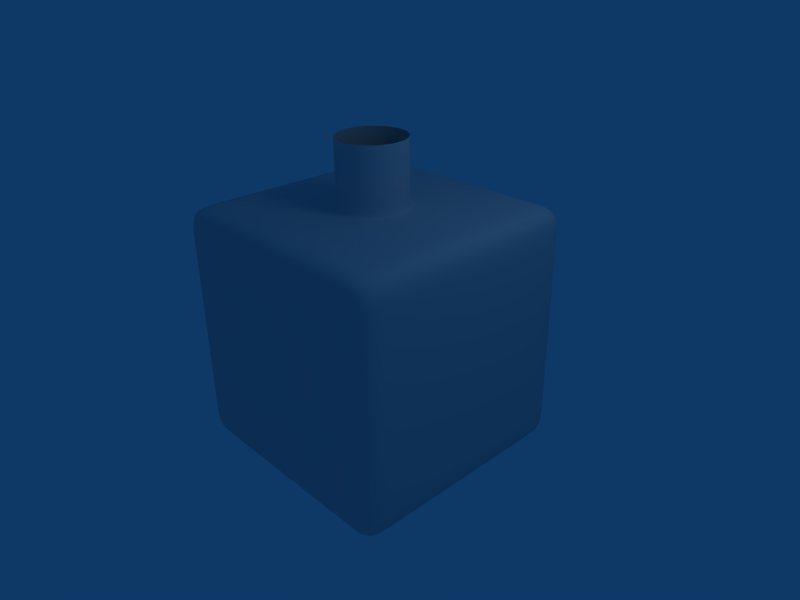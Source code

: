 # Source: Furo_malha.blend  (saved by Blender 2.48.1; exported with 4.5.12 LTS)
import bpy
from mathutils import Matrix  # noqa: F401  (used for matrix-valued properties, if any)

bpy.ops.wm.read_factory_settings(use_empty=True)
scene = bpy.context.scene
scene.name = 'Scene'

# ---- collections
col_collection_1 = bpy.data.collections.new('Collection 1'); scene.collection.children.link(col_collection_1)

# ---- materials (node trees are filled in below, after node groups)
mat_material = bpy.data.materials.new('Material')
mat_material.alpha_threshold = 0.0
mat_material.roughness = 0.5
mat_material.line_color = (0.0, 0.0, 0.0, 1.0)

# ---- material node trees

# ---- world
world_world = bpy.data.worlds.new('World'); scene.world = world_world
world_world.color = (0.05656, 0.2208, 0.4)
world_world.use_sun_shadow = False
world_world.sun_shadow_jitter_overblur = 0.0
world_world.cycles.sampling_method = 'MANUAL'
world_world.cycles.sample_map_resolution = 256

# ---- cameras
cam_camera = bpy.data.cameras.new('Camera')
cam_camera.passepartout_alpha = 0.2
cam_camera.clip_end = 100.0
cam_camera.lens = 35.0
cam_camera.ortho_scale = 7.314
cam_camera.show_passepartout = False
cam_camera.show_safe_areas = True
cam_camera.dof.focus_distance = 0.0
cam_camera.dof.aperture_fstop = 128.0

# ---- lights
light_spot = bpy.data.lights.new('Spot', 'POINT')
light_spot.transmission_factor = 0.0
light_spot.cutoff_distance = 30.0
light_spot.energy = 100.0
light_spot.shadow_buffer_clip_start = 1.001
light_spot.shadow_soft_size = 1.0
light_spot.shadow_maximum_resolution = 0.006
light_spot.use_absolute_resolution = True
light_spot.cycles.use_multiple_importance_sampling = False

# ---- meshes
me_cube = bpy.data.meshes.new('Cube')
me_cube.from_pydata([(1.826, 1.826, -1.826), (1.826, -1.826, -1.826), (-1.826, -1.826, -1.826), (-1.826, 1.826, -1.826), (1.826, 1.826, 1.826), (1.826, -1.826, 1.826), (-1.826, -1.826, 1.826), (-1.826, 1.826, 1.826), (1.826, -1.497e-08, -1.826), (3.566e-07, 1.826, -1.826), (1.826, 1.826, 1.218e-09), (-7.873e-08, -1.826, -1.826), (1.826, -1.826, 1.218e-09), (-1.826, 5.292e-07, -1.826), (-1.826, -1.826, 1.218e-09), (-1.826, 1.826, 1.218e-09), (1.826, -9.945e-07, 1.826), (5.199e-07, 1.826, 1.826), (-8.95e-07, -1.826, 1.826), (-1.826, 3.659e-07, 1.826), (1.389e-07, 2.571e-07, -1.826), (1.826, -5.047e-07, 1.218e-09), (-4.869e-07, -1.826, 1.218e-09), (-1.826, 4.476e-07, 1.218e-09), (4.382e-07, 1.826, 1.218e-09), (1.826, 0.913, -1.826), (1.826, -0.913, -1.826), (0.913, 1.826, -1.826), (-0.913, 1.826, -1.826), (1.826, 1.826, -0.913), (1.826, 1.826, 0.913), (0.913, -1.826, -1.826), (-0.913, -1.826, -1.826), (1.826, -1.826, -0.913), (1.826, -1.826, 0.913), (-1.826, -0.913, -1.826), (-1.826, 0.913, -1.826), (-1.826, -1.826, -0.913), (-1.826, -1.826, 0.913), (-1.826, 1.826, -0.913), (-1.826, 1.826, 0.913), (1.826, 0.913, 1.826), (1.826, -0.913, 1.826), (0.913, 1.826, 1.826), (-0.913, 1.826, 1.826), (0.913, -1.826, 1.826), (-0.913, -1.826, 1.826), (-1.826, -0.913, 1.826), (-1.826, 0.913, 1.826), (3.011e-08, -0.913, -1.826), (0.913, 1.211e-07, -1.826), (2.478e-07, 0.913, -1.826), (-0.913, 3.932e-07, -1.826), (-0.913, 2.584e-08, 1.826), (1.661e-07, 0.913, 1.826), (0.913, -6.544e-07, 1.826), (-5.413e-07, -0.913, 1.826), (1.826, -7.496e-07, 0.913), (1.826, 0.913, 1.218e-09), (1.826, -2.598e-07, -0.913), (1.826, -0.913, 1.218e-09), (-6.909e-07, -1.826, 0.913), (0.913, -1.826, 1.218e-09), (-2.828e-07, -1.826, -0.913), (-0.913, -1.826, 1.218e-09), (-1.826, 4.068e-07, 0.913), (-1.826, -0.913, 1.218e-09), (-1.826, 4.884e-07, -0.913), (-1.826, 0.913, 1.218e-09), (3.974e-07, 1.826, -0.913), (0.913, 1.826, 1.218e-09), (4.79e-07, 1.826, 0.913), (-0.913, 1.826, 1.218e-09), (0.913, -0.913, -1.826), (0.913, 0.913, -1.826), (-0.913, -0.913, -1.826), (-0.913, 0.913, -1.826), (-0.913, 0.913, 1.826), (0.913, 0.913, 1.826), (-0.913, -0.913, 1.826), (0.913, -0.913, 1.826), (1.826, 0.913, 0.913), (1.826, 0.913, -0.913), (1.826, -0.913, 0.913), (1.826, -0.913, -0.913), (0.913, -1.826, 0.913), (0.913, -1.826, -0.913), (-0.913, -1.826, 0.913), (-0.913, -1.826, -0.913), (-1.826, -0.913, 0.913), (-1.826, -0.913, -0.913), (-1.826, 0.913, 0.913), (-1.826, 0.913, -0.913), (0.913, 1.826, -0.913), (0.913, 1.826, 0.913), (-0.913, 1.826, -0.913), (-0.913, 1.826, 0.913), (1.826, 1.369, -1.826), (1.826, 0.4565, -1.826), (1.826, -1.369, -1.826), (1.826, -0.4565, -1.826), (1.369, 1.826, -1.826), (0.4565, 1.826, -1.826), (-1.369, 1.826, -1.826), (-0.4565, 1.826, -1.826), (1.826, 1.826, -1.369), (1.826, 1.826, -0.4565), (1.826, 1.826, 1.369), (1.826, 1.826, 0.4565), (1.369, -1.826, -1.826), (0.4565, -1.826, -1.826), (-1.369, -1.826, -1.826), (-0.4565, -1.826, -1.826), (1.826, -1.826, -1.369), (1.826, -1.826, -0.4565), (1.826, -1.826, 1.369), (1.826, -1.826, 0.4565), (-1.826, -1.369, -1.826), (-1.826, -0.4565, -1.826), (-1.826, 1.369, -1.826), (-1.826, 0.4565, -1.826), (-1.826, -1.826, -1.369), (-1.826, -1.826, -0.4565), (-1.826, -1.826, 1.369), (-1.826, -1.826, 0.4565), (-1.826, 1.826, -1.369), (-1.826, 1.826, -0.4565), (-1.826, 1.826, 1.369), (-1.826, 1.826, 0.4565), (1.826, 1.369, 1.826), (1.826, 0.4565, 1.826), (1.826, -1.369, 1.826), (1.826, -0.4565, 1.826), (1.369, 1.826, 1.826), (0.4565, 1.826, 1.826), (-1.369, 1.826, 1.826), (-0.4565, 1.826, 1.826), (1.369, -1.826, 1.826), (0.4565, -1.826, 1.826), (-1.369, -1.826, 1.826), (-0.4565, -1.826, 1.826), (-1.826, -1.369, 1.826), (-1.826, -0.4565, 1.826), (-1.826, 1.369, 1.826), (-1.826, 0.4565, 1.826), (-2.431e-08, -1.369, -1.826), (8.452e-08, -0.4565, -1.826), (1.369, 5.305e-08, -1.826), (0.4565, 1.891e-07, -1.826), (3.022e-07, 1.369, -1.826), (1.934e-07, 0.4565, -1.826), (-1.369, 4.612e-07, -1.826), (-0.4565, 3.251e-07, -1.826), (-1.369, 1.959e-07, 1.826), (-0.551, -1.131e-07, 1.826), (3.43e-07, 1.369, 1.826), (2.72e-08, 0.551, 1.826), (1.369, -8.244e-07, 1.826), (0.551, -5.237e-07, 1.826), (-7.181e-07, -1.369, 1.826), (-3.998e-07, -0.551, 1.826), (1.826, -8.72e-07, 1.369), (1.826, -6.272e-07, 0.4565), (1.826, 1.369, 1.218e-09), (1.826, 0.4565, 1.218e-09), (1.826, -1.374e-07, -1.369), (1.826, -3.823e-07, -0.4565), (1.826, -1.369, 1.218e-09), (1.826, -0.4565, 1.218e-09), (-7.929e-07, -1.826, 1.369), (-5.889e-07, -1.826, 0.4565), (1.369, -1.826, 1.218e-09), (0.4565, -1.826, 1.218e-09), (-1.808e-07, -1.826, -1.369), (-3.848e-07, -1.826, -0.4565), (-1.369, -1.826, 1.218e-09), (-0.4565, -1.826, 1.218e-09), (-1.826, 3.864e-07, 1.369), (-1.826, 4.272e-07, 0.4565), (-1.826, -1.369, 1.218e-09), (-1.826, -0.4565, 1.218e-09), (-1.826, 5.088e-07, -1.369), (-1.826, 4.68e-07, -0.4565), (-1.826, 1.369, 1.218e-09), (-1.826, 0.4565, 1.218e-09), (3.77e-07, 1.826, -1.369), (4.178e-07, 1.826, -0.4565), (1.369, 1.826, 1.218e-09), (0.4565, 1.826, 1.218e-09), (4.995e-07, 1.826, 1.369), (4.586e-07, 1.826, 0.4565), (-1.369, 1.826, 1.218e-09), (-0.4565, 1.826, 1.218e-09), (0.913, -1.369, -1.826), (1.369, -0.913, -1.826), (0.913, -0.4565, -1.826), (0.4565, -0.913, -1.826), (0.913, 0.4565, -1.826), (1.369, 0.913, -1.826), (0.913, 1.369, -1.826), (0.4565, 0.913, -1.826), (-0.913, -1.369, -1.826), (-0.4565, -0.913, -1.826), (-0.913, -0.4565, -1.826), (-1.369, -0.913, -1.826), (-0.913, 0.4565, -1.826), (-0.4565, 0.913, -1.826), (-0.913, 1.369, -1.826), (-1.369, 0.913, -1.826), (-1.369, 0.913, 1.826), (-0.913, 1.369, 1.826), (-0.4565, 0.913, 1.826), (-0.913, 0.4565, 1.826), (0.4565, 0.913, 1.826), (0.913, 1.369, 1.826), (1.369, 0.913, 1.826), (0.913, 0.4565, 1.826), (-1.369, -0.913, 1.826), (-0.913, -0.4565, 1.826), (-0.4565, -0.913, 1.826), (-0.913, -1.369, 1.826), (0.4565, -0.913, 1.826), (0.913, -0.4565, 1.826), (1.369, -0.913, 1.826), (0.913, -1.369, 1.826), (1.826, 0.913, 1.369), (1.826, 1.369, 0.913), (1.826, 0.913, 0.4565), (1.826, 0.4565, 0.913), (1.826, 0.913, -0.4565), (1.826, 1.369, -0.913), (1.826, 0.913, -1.369), (1.826, 0.4565, -0.913), (1.826, -0.913, 1.369), (1.826, -0.4565, 0.913), (1.826, -0.913, 0.4565), (1.826, -1.369, 0.913), (1.826, -0.913, -0.4565), (1.826, -0.4565, -0.913), (1.826, -0.913, -1.369), (1.826, -1.369, -0.913), (0.913, -1.826, 1.369), (1.369, -1.826, 0.913), (0.913, -1.826, 0.4565), (0.4565, -1.826, 0.913), (0.913, -1.826, -0.4565), (1.369, -1.826, -0.913), (0.913, -1.826, -1.369), (0.4565, -1.826, -0.913), (-0.913, -1.826, 1.369), (-0.4565, -1.826, 0.913), (-0.913, -1.826, 0.4565), (-1.369, -1.826, 0.913), (-0.913, -1.826, -0.4565), (-0.4565, -1.826, -0.913), (-0.913, -1.826, -1.369), (-1.369, -1.826, -0.913), (-1.826, -0.913, 1.369), (-1.826, -1.369, 0.913), (-1.826, -0.913, 0.4565), (-1.826, -0.4565, 0.913), (-1.826, -0.913, -0.4565), (-1.826, -1.369, -0.913), (-1.826, -0.913, -1.369), (-1.826, -0.4565, -0.913), (-1.826, 0.913, 1.369), (-1.826, 0.4565, 0.913), (-1.826, 0.913, 0.4565), (-1.826, 1.369, 0.913), (-1.826, 0.913, -0.4565), (-1.826, 0.4565, -0.913), (-1.826, 0.913, -1.369), (-1.826, 1.369, -0.913), (0.913, 1.826, -1.369), (1.369, 1.826, -0.913), (0.913, 1.826, -0.4565), (0.4565, 1.826, -0.913), (0.913, 1.826, 0.4565), (1.369, 1.826, 0.913), (0.913, 1.826, 1.369), (0.4565, 1.826, 0.913), (-0.913, 1.826, -1.369), (-0.4565, 1.826, -0.913), (-0.913, 1.826, -0.4565), (-1.369, 1.826, -0.913), (-0.913, 1.826, 0.4565), (-0.4565, 1.826, 0.913), (-0.913, 1.826, 1.369), (-1.369, 1.826, 0.913), (1.369, -1.369, -1.826), (1.369, -0.4565, -1.826), (0.4565, -1.369, -1.826), (0.4565, -0.4565, -1.826), (1.369, 0.4565, -1.826), (1.369, 1.369, -1.826), (0.4565, 0.4565, -1.826), (0.4565, 1.369, -1.826), (-0.4565, -1.369, -1.826), (-0.4565, -0.4565, -1.826), (-1.369, -1.369, -1.826), (-1.369, -0.4565, -1.826), (-0.4565, 0.4565, -1.826), (-0.4565, 1.369, -1.826), (-1.369, 0.4565, -1.826), (-1.369, 1.369, -1.826), (-1.369, 1.369, 1.826), (-0.4565, 1.369, 1.826), (-1.369, 0.4565, 1.826), (-0.3896, 0.3896, 1.826), (0.4565, 1.369, 1.826), (1.369, 1.369, 1.826), (0.3896, 0.3896, 1.826), (1.369, 0.4565, 1.826), (-1.369, -0.4565, 1.826), (-0.3896, -0.3896, 1.826), (-1.369, -1.369, 1.826), (-0.4565, -1.369, 1.826), (0.3896, -0.3896, 1.826), (1.369, -0.4565, 1.826), (0.4565, -1.369, 1.826), (1.369, -1.369, 1.826), (1.826, 1.369, 1.369), (1.826, 1.369, 0.4565), (1.826, 0.4565, 1.369), (1.826, 0.4565, 0.4565), (1.826, 1.369, -0.4565), (1.826, 1.369, -1.369), (1.826, 0.4565, -0.4565), (1.826, 0.4565, -1.369), (1.826, -0.4565, 1.369), (1.826, -0.4565, 0.4565), (1.826, -1.369, 1.369), (1.826, -1.369, 0.4565), (1.826, -0.4565, -0.4565), (1.826, -0.4565, -1.369), (1.826, -1.369, -0.4565), (1.826, -1.369, -1.369), (1.369, -1.826, 1.369), (1.369, -1.826, 0.4565), (0.4565, -1.826, 1.369), (0.4565, -1.826, 0.4565), (1.369, -1.826, -0.4565), (1.369, -1.826, -1.369), (0.4565, -1.826, -0.4565), (0.4565, -1.826, -1.369), (-0.4565, -1.826, 1.369), (-0.4565, -1.826, 0.4565), (-1.369, -1.826, 1.369), (-1.369, -1.826, 0.4565), (-0.4565, -1.826, -0.4565), (-0.4565, -1.826, -1.369), (-1.369, -1.826, -0.4565), (-1.369, -1.826, -1.369), (-1.826, -1.369, 1.369), (-1.826, -1.369, 0.4565), (-1.826, -0.4565, 1.369), (-1.826, -0.4565, 0.4565), (-1.826, -1.369, -0.4565), (-1.826, -1.369, -1.369), (-1.826, -0.4565, -0.4565), (-1.826, -0.4565, -1.369), (-1.826, 0.4565, 1.369), (-1.826, 0.4565, 0.4565), (-1.826, 1.369, 1.369), (-1.826, 1.369, 0.4565), (-1.826, 0.4565, -0.4565), (-1.826, 0.4565, -1.369), (-1.826, 1.369, -0.4565), (-1.826, 1.369, -1.369), (1.369, 1.826, -1.369), (1.369, 1.826, -0.4565), (0.4565, 1.826, -1.369), (0.4565, 1.826, -0.4565), (1.369, 1.826, 0.4565), (1.369, 1.826, 1.369), (0.4565, 1.826, 0.4565), (0.4565, 1.826, 1.369), (-0.4565, 1.826, -1.369), (-0.4565, 1.826, -0.4565), (-1.369, 1.826, -1.369), (-1.369, 1.826, -0.4565), (-0.4565, 1.826, 0.4565), (-0.4565, 1.826, 1.369), (-1.369, 1.826, 0.4565), (-1.369, 1.826, 1.369), (2.72e-08, 0.551, 2.787), (-0.3896, 0.3896, 2.787), (-0.551, -1.131e-07, 2.787), (0.3896, 0.3896, 2.787), (0.551, -5.237e-07, 2.787), (-0.3896, -0.3896, 2.787), (-3.998e-07, -0.551, 2.787), (0.3896, -0.3896, 2.787), (-0.3896, 0.3896, 1.856), (2.72e-08, 0.551, 1.856), (-0.551, -1.131e-07, 1.856), (0.3896, 0.3896, 1.856), (0.551, -5.237e-07, 1.856), (-0.3896, -0.3896, 1.856), (-3.998e-07, -0.551, 1.856), (0.3896, -0.3896, 1.856)], [], [(99, 1, 109, 289), (26, 99, 289, 194), (289, 109, 31, 193), (194, 289, 193, 73), (100, 26, 194, 290), (8, 100, 290, 147), (290, 194, 73, 195), (147, 290, 195, 50), (193, 31, 110, 291), (73, 193, 291, 196), (291, 110, 11, 145), (196, 291, 145, 49), (195, 73, 196, 292), (50, 195, 292, 148), (292, 196, 49, 146), (148, 292, 146, 20), (98, 8, 147, 293), (25, 98, 293, 198), (293, 147, 50, 197), (198, 293, 197, 74), (97, 25, 198, 294), (0, 97, 294, 101), (294, 198, 74, 199), (101, 294, 199, 27), (197, 50, 148, 295), (74, 197, 295, 200), (295, 148, 20, 150), (200, 295, 150, 51), (199, 74, 200, 296), (27, 199, 296, 102), (296, 200, 51, 149), (102, 296, 149, 9), (145, 11, 112, 297), (49, 145, 297, 202), (297, 112, 32, 201), (202, 297, 201, 75), (146, 49, 202, 298), (20, 146, 298, 152), (298, 202, 75, 203), (152, 298, 203, 52), (201, 32, 111, 299), (75, 201, 299, 204), (299, 111, 2, 117), (204, 299, 117, 35), (203, 75, 204, 300), (52, 203, 300, 151), (300, 204, 35, 118), (151, 300, 118, 13), (150, 20, 152, 301), (51, 150, 301, 206), (301, 152, 52, 205), (206, 301, 205, 76), (149, 51, 206, 302), (9, 149, 302, 104), (302, 206, 76, 207), (104, 302, 207, 28), (205, 52, 151, 303), (76, 205, 303, 208), (303, 151, 13, 120), (208, 303, 120, 36), (207, 76, 208, 304), (28, 207, 304, 103), (304, 208, 36, 119), (103, 304, 119, 3), (135, 7, 143, 305), (44, 135, 305, 210), (305, 143, 48, 209), (210, 305, 209, 77), (136, 44, 210, 306), (17, 136, 306, 155), (306, 210, 77, 211), (155, 306, 211, 54), (209, 48, 144, 307), (77, 209, 307, 212), (307, 144, 19, 153), (212, 307, 153, 53), (211, 77, 212, 308), (54, 211, 308, 156), (308, 212, 53, 154), (134, 17, 155, 309), (43, 134, 309, 214), (309, 155, 54, 213), (214, 309, 213, 78), (133, 43, 214, 310), (4, 133, 310, 129), (310, 214, 78, 215), (129, 310, 215, 41), (213, 54, 156, 311), (78, 213, 311, 216), (216, 311, 158, 55), (215, 78, 216, 312), (41, 215, 312, 130), (312, 216, 55, 157), (130, 312, 157, 16), (153, 19, 142, 313), (53, 153, 313, 218), (313, 142, 47, 217), (218, 313, 217, 79), (154, 53, 218, 314), (314, 218, 79, 219), (160, 314, 219, 56), (217, 47, 141, 315), (79, 217, 315, 220), (315, 141, 6, 139), (220, 315, 139, 46), (219, 79, 220, 316), (56, 219, 316, 159), (316, 220, 46, 140), (159, 316, 140, 18), (55, 158, 317, 222), (317, 160, 56, 221), (222, 317, 221, 80), (157, 55, 222, 318), (16, 157, 318, 132), (318, 222, 80, 223), (132, 318, 223, 42), (221, 56, 159, 319), (80, 221, 319, 224), (319, 159, 18, 138), (224, 319, 138, 45), (223, 80, 224, 320), (42, 223, 320, 131), (320, 224, 45, 137), (131, 320, 137, 5), (107, 4, 129, 321), (30, 107, 321, 226), (321, 129, 41, 225), (226, 321, 225, 81), (108, 30, 226, 322), (10, 108, 322, 163), (322, 226, 81, 227), (163, 322, 227, 58), (225, 41, 130, 323), (81, 225, 323, 228), (323, 130, 16, 161), (228, 323, 161, 57), (227, 81, 228, 324), (58, 227, 324, 164), (324, 228, 57, 162), (164, 324, 162, 21), (106, 10, 163, 325), (29, 106, 325, 230), (325, 163, 58, 229), (230, 325, 229, 82), (105, 29, 230, 326), (0, 105, 326, 97), (326, 230, 82, 231), (97, 326, 231, 25), (229, 58, 164, 327), (82, 229, 327, 232), (327, 164, 21, 166), (232, 327, 166, 59), (231, 82, 232, 328), (25, 231, 328, 98), (328, 232, 59, 165), (98, 328, 165, 8), (161, 16, 132, 329), (57, 161, 329, 234), (329, 132, 42, 233), (234, 329, 233, 83), (162, 57, 234, 330), (21, 162, 330, 168), (330, 234, 83, 235), (168, 330, 235, 60), (233, 42, 131, 331), (83, 233, 331, 236), (331, 131, 5, 115), (236, 331, 115, 34), (235, 83, 236, 332), (60, 235, 332, 167), (332, 236, 34, 116), (167, 332, 116, 12), (166, 21, 168, 333), (59, 166, 333, 238), (333, 168, 60, 237), (238, 333, 237, 84), (165, 59, 238, 334), (8, 165, 334, 100), (334, 238, 84, 239), (100, 334, 239, 26), (237, 60, 167, 335), (84, 237, 335, 240), (335, 167, 12, 114), (240, 335, 114, 33), (239, 84, 240, 336), (26, 239, 336, 99), (336, 240, 33, 113), (99, 336, 113, 1), (115, 5, 137, 337), (34, 115, 337, 242), (337, 137, 45, 241), (242, 337, 241, 85), (116, 34, 242, 338), (12, 116, 338, 171), (338, 242, 85, 243), (171, 338, 243, 62), (241, 45, 138, 339), (85, 241, 339, 244), (339, 138, 18, 169), (244, 339, 169, 61), (243, 85, 244, 340), (62, 243, 340, 172), (340, 244, 61, 170), (172, 340, 170, 22), (114, 12, 171, 341), (33, 114, 341, 246), (341, 171, 62, 245), (246, 341, 245, 86), (113, 33, 246, 342), (1, 113, 342, 109), (342, 246, 86, 247), (109, 342, 247, 31), (245, 62, 172, 343), (86, 245, 343, 248), (343, 172, 22, 174), (248, 343, 174, 63), (247, 86, 248, 344), (31, 247, 344, 110), (344, 248, 63, 173), (110, 344, 173, 11), (169, 18, 140, 345), (61, 169, 345, 250), (345, 140, 46, 249), (250, 345, 249, 87), (170, 61, 250, 346), (22, 170, 346, 176), (346, 250, 87, 251), (176, 346, 251, 64), (249, 46, 139, 347), (87, 249, 347, 252), (347, 139, 6, 123), (252, 347, 123, 38), (251, 87, 252, 348), (64, 251, 348, 175), (348, 252, 38, 124), (175, 348, 124, 14), (174, 22, 176, 349), (63, 174, 349, 254), (349, 176, 64, 253), (254, 349, 253, 88), (173, 63, 254, 350), (11, 173, 350, 112), (350, 254, 88, 255), (112, 350, 255, 32), (253, 64, 175, 351), (88, 253, 351, 256), (351, 175, 14, 122), (256, 351, 122, 37), (255, 88, 256, 352), (32, 255, 352, 111), (352, 256, 37, 121), (111, 352, 121, 2), (123, 6, 141, 353), (38, 123, 353, 258), (353, 141, 47, 257), (258, 353, 257, 89), (124, 38, 258, 354), (14, 124, 354, 179), (354, 258, 89, 259), (179, 354, 259, 66), (257, 47, 142, 355), (89, 257, 355, 260), (355, 142, 19, 177), (260, 355, 177, 65), (259, 89, 260, 356), (66, 259, 356, 180), (356, 260, 65, 178), (180, 356, 178, 23), (122, 14, 179, 357), (37, 122, 357, 262), (357, 179, 66, 261), (262, 357, 261, 90), (121, 37, 262, 358), (2, 121, 358, 117), (358, 262, 90, 263), (117, 358, 263, 35), (261, 66, 180, 359), (90, 261, 359, 264), (359, 180, 23, 182), (264, 359, 182, 67), (263, 90, 264, 360), (35, 263, 360, 118), (360, 264, 67, 181), (118, 360, 181, 13), (177, 19, 144, 361), (65, 177, 361, 266), (361, 144, 48, 265), (266, 361, 265, 91), (178, 65, 266, 362), (23, 178, 362, 184), (362, 266, 91, 267), (184, 362, 267, 68), (265, 48, 143, 363), (91, 265, 363, 268), (363, 143, 7, 127), (268, 363, 127, 40), (267, 91, 268, 364), (68, 267, 364, 183), (364, 268, 40, 128), (183, 364, 128, 15), (182, 23, 184, 365), (67, 182, 365, 270), (365, 184, 68, 269), (270, 365, 269, 92), (181, 67, 270, 366), (13, 181, 366, 120), (366, 270, 92, 271), (120, 366, 271, 36), (269, 68, 183, 367), (92, 269, 367, 272), (367, 183, 15, 126), (272, 367, 126, 39), (271, 92, 272, 368), (36, 271, 368, 119), (368, 272, 39, 125), (119, 368, 125, 3), (105, 0, 101, 369), (29, 105, 369, 274), (369, 101, 27, 273), (274, 369, 273, 93), (106, 29, 274, 370), (10, 106, 370, 187), (370, 274, 93, 275), (187, 370, 275, 70), (273, 27, 102, 371), (93, 273, 371, 276), (371, 102, 9, 185), (276, 371, 185, 69), (275, 93, 276, 372), (70, 275, 372, 188), (372, 276, 69, 186), (188, 372, 186, 24), (108, 10, 187, 373), (30, 108, 373, 278), (373, 187, 70, 277), (278, 373, 277, 94), (107, 30, 278, 374), (4, 107, 374, 133), (374, 278, 94, 279), (133, 374, 279, 43), (277, 70, 188, 375), (94, 277, 375, 280), (375, 188, 24, 190), (280, 375, 190, 71), (279, 94, 280, 376), (43, 279, 376, 134), (376, 280, 71, 189), (134, 376, 189, 17), (185, 9, 104, 377), (69, 185, 377, 282), (377, 104, 28, 281), (282, 377, 281, 95), (186, 69, 282, 378), (24, 186, 378, 192), (378, 282, 95, 283), (192, 378, 283, 72), (281, 28, 103, 379), (95, 281, 379, 284), (379, 103, 3, 125), (284, 379, 125, 39), (283, 95, 284, 380), (72, 283, 380, 191), (380, 284, 39, 126), (191, 380, 126, 15), (190, 24, 192, 381), (71, 190, 381, 286), (381, 192, 72, 285), (286, 381, 285, 96), (189, 71, 286, 382), (17, 189, 382, 136), (382, 286, 96, 287), (136, 382, 287, 44), (285, 72, 191, 383), (96, 285, 383, 288), (383, 191, 15, 128), (288, 383, 128, 40), (287, 96, 288, 384), (44, 287, 384, 135), (384, 288, 40, 127), (135, 384, 127, 7), (308, 393, 394, 156), (393, 386, 385, 394), (154, 395, 393, 308), (395, 387, 386, 393), (156, 394, 396, 311), (394, 385, 388, 396), (311, 396, 397, 158), (396, 388, 389, 397), (314, 398, 395, 154), (398, 390, 387, 395), (160, 399, 398, 314), (399, 391, 390, 398), (317, 400, 399, 160), (400, 392, 391, 399), (158, 397, 400, 317), (397, 389, 392, 400)])
me_cube.polygons.foreach_set('use_smooth', [True] * 396)
me_cube.materials.append(mat_material)
me_cube.use_remesh_preserve_volume = False
me_cube.use_remesh_preserve_attributes = False
me_cube.use_mirror_vertex_groups = False
me_cube.update()

# ---- objects
ob_cube = bpy.data.objects.new('Cube', me_cube)
ob_lamp = bpy.data.objects.new('Lamp', light_spot)
ob_camera = bpy.data.objects.new('Camera', cam_camera)

# ---- transforms, parenting, visibility, modifiers, constraints
ob_cube.location = (0.0, 0.0, 0.0)
ob_cube.lock_rotations_4d = False
ob_cube.empty_display_type = 'ARROWS'
ob_cube.color = (0.0, 0.0, 0.0, 1.0)
ob_cube.lineart.crease_threshold = 0.0
_m = ob_cube.modifiers.new('Subsurf', 'SUBSURF')
_m.uv_smooth = 'PRESERVE_CORNERS'
_m.quality = 2
_m.levels = 2
_m.show_only_control_edges = False
ob_lamp.location = (4.076, 1.005, 5.904)
ob_lamp.rotation_euler = (0.6503, 0.05522, 1.866)
ob_lamp.lock_rotations_4d = False
ob_lamp.empty_display_type = 'ARROWS'
ob_lamp.color = (0.0, 0.0, 0.0, 0.0)
ob_lamp.lineart.crease_threshold = 0.0
ob_camera.location = (7.481, -6.508, 5.344)
ob_camera.rotation_euler = (1.109, 0.01082, 0.8149)
ob_camera.lock_rotations_4d = False
ob_camera.empty_display_type = 'ARROWS'
ob_camera.color = (0.0, 0.0, 0.0, 0.0)
ob_camera.display_type = 'WIRE'
ob_camera.lineart.crease_threshold = 0.0

# ---- collection membership
col_collection_1.objects.link(ob_cube)
col_collection_1.objects.link(ob_lamp)
col_collection_1.objects.link(ob_camera)

# ---- scene / render settings (as saved in the file)
scene.camera = ob_camera
scene.frame_start = 1; scene.frame_end = 250; scene.frame_set(1)
scene.render.engine = 'BLENDER_EEVEE_NEXT'
scene.render.image_settings.file_format = 'JPEG'
scene.render.image_settings.color_mode = 'RGB'
scene.render.image_settings.compression = 90
scene.render.resolution_x = 800
scene.render.resolution_y = 600
scene.render.pixel_aspect_x = 100.0
scene.render.pixel_aspect_y = 100.0
scene.render.fps = 25
scene.render.dither_intensity = 0.0
scene.render.use_compositing = False
scene.render.use_sequencer = False
scene.render.bake_margin = 2
scene.render.bake_bias = 0.0
scene.render.use_stamp_time = False
scene.render.use_stamp_date = False
scene.render.use_stamp_frame = False
scene.render.use_stamp_camera = False
scene.render.use_stamp_scene = False
scene.render.use_stamp_filename = False
scene.render.use_stamp_render_time = False
scene.render.stamp_font_size = 0
scene.cycles.use_denoising = False
scene.cycles.samples = 10
scene.cycles.sampling_pattern = 'TABULATED_SOBOL'
scene.cycles.light_sampling_threshold = 0.0
scene.cycles.use_adaptive_sampling = False
scene.cycles.use_light_tree = False
scene.cycles.blur_glossy = 0.0
scene.cycles.volume_bounces = 1
scene.cycles.pixel_filter_type = 'GAUSSIAN'
scene.cycles.sample_clamp_indirect = 0.0
scene.view_settings.view_transform = 'Raw'
bpy.context.view_layer.update()
